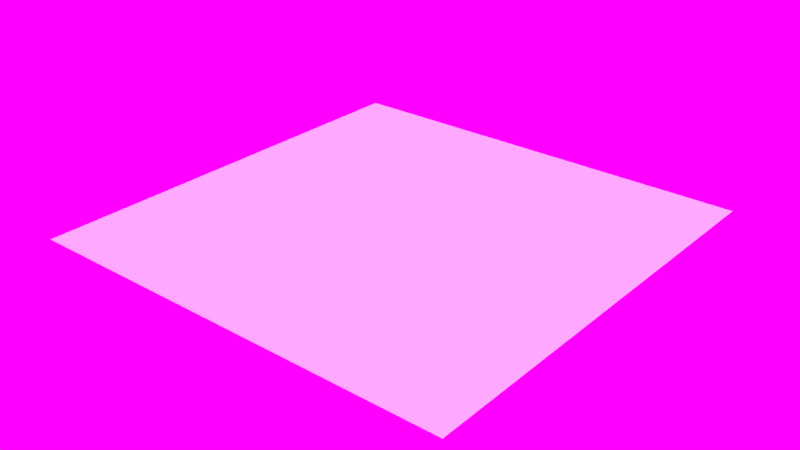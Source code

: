 # Source: material_test_scene.blend  (saved by Blender 2.78.0; exported with 4.5.12 LTS)
import bpy
from mathutils import Matrix  # noqa: F401  (used for matrix-valued properties, if any)

bpy.ops.wm.read_factory_settings(use_empty=True)
scene = bpy.context.scene
scene.name = 'Scene'

# ---- collections
col_collection_1 = bpy.data.collections.new('Collection 1'); scene.collection.children.link(col_collection_1)

# ---- materials (node trees are filled in below, after node groups)
mat_patchy_cement1 = bpy.data.materials.new('patchy_cement1')
mat_patchy_cement1.alpha_threshold = 0.0
mat_patchy_cement1.use_transparent_shadow = False
mat_patchy_cement1.roughness = 0.5
mat_patchy_cement1.line_color = (0.0, 0.0, 0.0, 1.0)

# ---- material node trees

# ---- world
world_world = bpy.data.worlds.new('World'); scene.world = world_world
world_world.use_nodes = True; world_world.node_tree.nodes.clear()
_N = world_world.node_tree.nodes; _L = world_world.node_tree.links
n0 = _N.new('ShaderNodeOutputWorld'); n0.name = 'World Output'; n0.location = (300, 300)
n1 = _N.new('ShaderNodeBackground'); n1.name = 'Background'; n1.location = (10, 300)
n2 = _N.new('ShaderNodeTexEnvironment'); n2.name = 'Environment Texture'; n2.location = (-268, 366)
n2.width = 140
_L.new(n1.outputs[0], n0.inputs[0])
_L.new(n2.outputs[0], n1.inputs[0])
n0.is_active_output = True
world_world.color = (0.05088, 0.05088, 0.05088)
world_world.use_sun_shadow = False
world_world.sun_shadow_jitter_overblur = 0.0
world_world.cycles.sampling_method = 'MANUAL'

# ---- lights
light_sun_113 = bpy.data.lights.new('Sun.113', 'SUN')
light_sun_113.transmission_factor = 0.0
light_sun_113.angle = 0.1993
light_sun_113.energy = 0.5
light_sun_113.shadow_buffer_clip_start = 0.5
light_sun_113.shadow_soft_size = 0.1
light_sun_113.shadow_cascade_max_distance = 1000.0
light_sun_004 = bpy.data.lights.new('Sun.004', 'SUN')
light_sun_004.transmission_factor = 0.0
light_sun_004.angle = 0.1993
light_sun_004.energy = 2.3
light_sun_004.shadow_buffer_clip_start = 0.5
light_sun_004.shadow_soft_size = 0.1
light_sun_004.shadow_cascade_max_distance = 1000.0

# ---- meshes
me_plane = bpy.data.meshes.new('Plane')
me_plane.from_pydata([(-50.0, -50.0, 0.0), (50.0, -50.0, 0.0), (-50.0, 50.0, 0.0), (50.0, 50.0, 0.0)], [], [(0, 1, 3, 2)])
_uv = me_plane.uv_layers.new(name='UVMap')
_uv.uv.foreach_set('vector', [-24.24, -24.24, 25.24, -24.24, 25.24, 25.24, -24.24, 25.24])
me_plane.materials.append(mat_patchy_cement1)
me_plane.use_remesh_preserve_volume = False
me_plane.use_remesh_preserve_attributes = False
me_plane.use_mirror_vertex_groups = False
me_plane.update()

# ---- objects
ob_sun_001 = bpy.data.objects.new('Sun.001', light_sun_113)
ob_sun = bpy.data.objects.new('Sun', light_sun_004)
ob_plane = bpy.data.objects.new('Plane', me_plane)

# ---- transforms, parenting, visibility, modifiers, constraints
ob_sun_001.location = (2.147, 7.189, -1.793)
ob_sun_001.rotation_euler = (-1.649, -0.01719, -0.2151)
ob_sun_001.lineart.crease_threshold = 0.0
ob_sun.location = (1.687e-15, -1.322, 7.6)
ob_sun.rotation_euler = (0.8076, -0.2609, 0.6819)
ob_sun.lineart.crease_threshold = 0.0
ob_plane.location = (0.0, 0.0, 0.0)
ob_plane.lineart.crease_threshold = 0.0

# ---- collection membership
col_collection_1.objects.link(ob_sun_001)
col_collection_1.objects.link(ob_sun)
col_collection_1.objects.link(ob_plane)

# ---- scene / render settings (as saved in the file)
scene.frame_start = 1; scene.frame_end = 250; scene.frame_set(1)
scene.render.engine = 'BLENDER_EEVEE_NEXT'
scene.render.resolution_percentage = 50
scene.render.dither_intensity = 0.0
scene.cycles.use_denoising = False
scene.cycles.samples = 128
scene.cycles.sampling_pattern = 'TABULATED_SOBOL'
scene.cycles.light_sampling_threshold = 0.0
scene.cycles.use_adaptive_sampling = False
scene.cycles.use_light_tree = False
scene.cycles.blur_glossy = 0.0
scene.cycles.sample_clamp_indirect = 0.0
scene.view_settings.view_transform = 'Standard'
bpy.context.view_layer.update()

# ---- added for rendering (the .blend has no active camera): camera
cam_auto = bpy.data.cameras.new('AutoCamera')
cam_auto.lens = 50.0
cam_auto.sensor_width = 36.0
cam_auto.clip_end = 2296.35
ob_auto_camera = bpy.data.objects.new('AutoCamera', cam_auto)
scene.collection.objects.link(ob_auto_camera)
ob_auto_camera.location = (130.847, -157.016, 104.677)
ob_auto_camera.rotation_euler = (1.09748, -7.21219e-08, 0.694738)
scene.camera = ob_auto_camera
bpy.context.view_layer.update()
